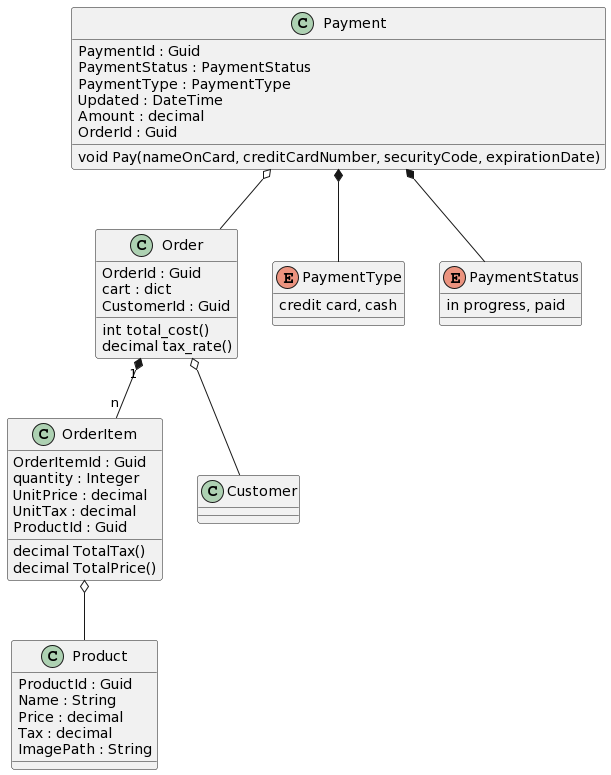

The diagram above was rendered by PlantUML. Its source (embedded in the PNG):
@startuml
' set namespaceSeparator none
' class "Customer" as core.customer.Customer #aliceblue {
'   sessions : dict
'   add_new_session(username: str, db: Database) -> None
'   get_all_sessions() -> dict
'   get_session(username: str) -> UserSession
'   remove_session(username: str) -> None
' }
' class "UserSession" as core.session.UserSession #aliceblue {
'   cart : dict
'   date : NoneType, datetime
'   db : Database
'   total_cost : int
'   username : str
'   add_new_item(id: str, name: str, price: int, quantity: int, discount: float, tax_rate: float) -> None
'   empty_cart() -> dict
'   is_item_in_cart(id: str) -> bool
'   remove_item(id: str) -> None
'   submit_cart() -> None
'   update_item_quantity(id: str, change_to_quantity: int) -> None
'   update_total_cost() -> None
' }
class Order{
  OrderId : Guid
  cart : dict
  CustomerId : Guid 
  int total_cost()
  decimal tax_rate()

}

class OrderItem{
  OrderItemId : Guid
  quantity : Integer 
  UnitPrice : decimal
  UnitTax : decimal
  decimal TotalTax()
  decimal TotalPrice()
  ProductId : Guid
}

class Product{
  ProductId : Guid
  Name : String
  Price : decimal
  Tax : decimal
  ImagePath : String 
}

class Payment{
  PaymentId : Guid
  PaymentStatus : PaymentStatus
  PaymentType : PaymentType
  Updated : DateTime
  Amount : decimal
  OrderId : Guid
  void Pay(nameOnCard, creditCardNumber, securityCode, expirationDate)
}

enum PaymentType{
  credit card, cash
}
enum PaymentStatus{
  in progress, paid 
}

Order "1" *-- "n" OrderItem
OrderItem o-- Product
Payment o-- Order
Payment *-- PaymentType
Payment *-- PaymentStatus
Order o-- Customer
@enduml